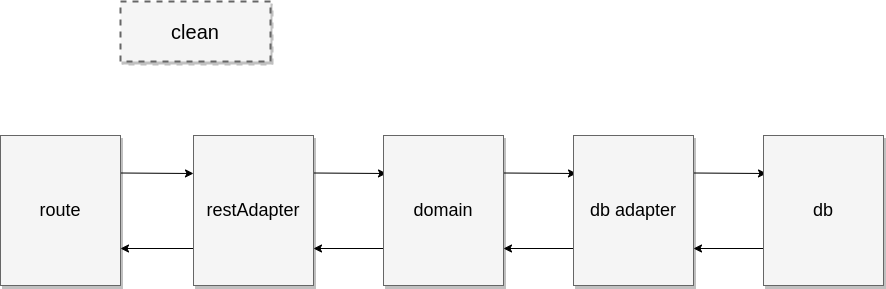

The diagram above was exported from draw.io. Its source (the exported page's mxGraphModel, read from the mxfile embedded in the PNG):
<mxGraphModel dx="1102" dy="653" grid="1" gridSize="10" guides="1" tooltips="1" connect="1" arrows="1" fold="1" page="1" pageScale="1.5" pageWidth="1169" pageHeight="826" background="#ffffff" math="0" shadow="0">
  <root>
    <mxCell id="0" style=";html=1;" />
    <mxCell id="1" style=";html=1;" parent="0" />
    <mxCell id="3a17f1ce550125da-1" value="clean" style="whiteSpace=wrap;html=1;shadow=1;fontSize=20;fillColor=#f5f5f5;strokeColor=#666666;strokeWidth=2;dashed=1;" parent="1" vertex="1">
      <mxGeometry x="717" y="310" width="150" height="60" as="geometry" />
    </mxCell>
    <mxCell id="3a17f1ce550125da-20" style="edgeStyle=elbowEdgeStyle;rounded=0;html=1;startArrow=none;startFill=0;jettySize=auto;orthogonalLoop=1;fontSize=18;elbow=vertical;exitX=1;exitY=0.25;exitDx=0;exitDy=0;" parent="1" source="3a17f1ce550125da-8" edge="1">
      <mxGeometry relative="1" as="geometry">
        <Array as="points">
          <mxPoint x="750" y="482" />
          <mxPoint x="757" y="470" />
          <mxPoint x="757" y="514" />
        </Array>
        <mxPoint x="790" y="510" as="sourcePoint" />
        <mxPoint x="790" y="482" as="targetPoint" />
      </mxGeometry>
    </mxCell>
    <mxCell id="3a17f1ce550125da-8" value="route" style="whiteSpace=wrap;html=1;shadow=1;fontSize=18;fillColor=#f5f5f5;strokeColor=#666666;" parent="1" vertex="1">
      <mxGeometry x="597" y="444" width="120" height="150" as="geometry" />
    </mxCell>
    <mxCell id="J7mp6GRHTLvsY3ejvP5M-1" style="edgeStyle=elbowEdgeStyle;rounded=0;html=1;startArrow=none;startFill=0;jettySize=auto;orthogonalLoop=1;fontSize=18;elbow=vertical;entryX=1;entryY=0.75;entryDx=0;entryDy=0;" edge="1" parent="1" target="3a17f1ce550125da-8">
      <mxGeometry relative="1" as="geometry">
        <Array as="points">
          <mxPoint x="750" y="557" />
          <mxPoint x="767" y="480" />
          <mxPoint x="767" y="524" />
        </Array>
        <mxPoint x="790" y="557" as="sourcePoint" />
        <mxPoint x="800" y="492" as="targetPoint" />
      </mxGeometry>
    </mxCell>
    <mxCell id="J7mp6GRHTLvsY3ejvP5M-2" style="edgeStyle=elbowEdgeStyle;rounded=0;html=1;startArrow=none;startFill=0;jettySize=auto;orthogonalLoop=1;fontSize=18;elbow=vertical;exitX=1;exitY=0.25;exitDx=0;exitDy=0;" edge="1" parent="1" source="J7mp6GRHTLvsY3ejvP5M-3">
      <mxGeometry relative="1" as="geometry">
        <Array as="points">
          <mxPoint x="943" y="482" />
          <mxPoint x="950" y="470" />
          <mxPoint x="950" y="514" />
        </Array>
        <mxPoint x="983" y="510" as="sourcePoint" />
        <mxPoint x="983" y="482" as="targetPoint" />
      </mxGeometry>
    </mxCell>
    <mxCell id="J7mp6GRHTLvsY3ejvP5M-3" value="restAdapter" style="whiteSpace=wrap;html=1;shadow=1;fontSize=18;fillColor=#f5f5f5;strokeColor=#666666;" vertex="1" parent="1">
      <mxGeometry x="790" y="444" width="120" height="150" as="geometry" />
    </mxCell>
    <mxCell id="J7mp6GRHTLvsY3ejvP5M-4" style="edgeStyle=elbowEdgeStyle;rounded=0;html=1;startArrow=none;startFill=0;jettySize=auto;orthogonalLoop=1;fontSize=18;elbow=vertical;entryX=1;entryY=0.75;entryDx=0;entryDy=0;" edge="1" parent="1" target="J7mp6GRHTLvsY3ejvP5M-3">
      <mxGeometry relative="1" as="geometry">
        <Array as="points">
          <mxPoint x="943" y="557" />
          <mxPoint x="960" y="480" />
          <mxPoint x="960" y="524" />
        </Array>
        <mxPoint x="983" y="557" as="sourcePoint" />
        <mxPoint x="993" y="492" as="targetPoint" />
      </mxGeometry>
    </mxCell>
    <mxCell id="J7mp6GRHTLvsY3ejvP5M-11" style="edgeStyle=elbowEdgeStyle;rounded=0;html=1;startArrow=none;startFill=0;jettySize=auto;orthogonalLoop=1;fontSize=18;elbow=vertical;exitX=1;exitY=0.25;exitDx=0;exitDy=0;" edge="1" parent="1" source="J7mp6GRHTLvsY3ejvP5M-12">
      <mxGeometry relative="1" as="geometry">
        <Array as="points">
          <mxPoint x="1133" y="482" />
          <mxPoint x="1140" y="470" />
          <mxPoint x="1140" y="514" />
        </Array>
        <mxPoint x="1173" y="510" as="sourcePoint" />
        <mxPoint x="1173" y="482" as="targetPoint" />
      </mxGeometry>
    </mxCell>
    <mxCell id="J7mp6GRHTLvsY3ejvP5M-12" value="domain" style="whiteSpace=wrap;html=1;shadow=1;fontSize=18;fillColor=#f5f5f5;strokeColor=#666666;" vertex="1" parent="1">
      <mxGeometry x="980" y="444" width="120" height="150" as="geometry" />
    </mxCell>
    <mxCell id="J7mp6GRHTLvsY3ejvP5M-13" style="edgeStyle=elbowEdgeStyle;rounded=0;html=1;startArrow=none;startFill=0;jettySize=auto;orthogonalLoop=1;fontSize=18;elbow=vertical;entryX=1;entryY=0.75;entryDx=0;entryDy=0;" edge="1" parent="1" target="J7mp6GRHTLvsY3ejvP5M-12">
      <mxGeometry relative="1" as="geometry">
        <Array as="points">
          <mxPoint x="1133" y="557" />
          <mxPoint x="1150" y="480" />
          <mxPoint x="1150" y="524" />
        </Array>
        <mxPoint x="1173" y="557" as="sourcePoint" />
        <mxPoint x="1183" y="492" as="targetPoint" />
      </mxGeometry>
    </mxCell>
    <mxCell id="J7mp6GRHTLvsY3ejvP5M-14" style="edgeStyle=elbowEdgeStyle;rounded=0;html=1;startArrow=none;startFill=0;jettySize=auto;orthogonalLoop=1;fontSize=18;elbow=vertical;exitX=1;exitY=0.25;exitDx=0;exitDy=0;" edge="1" parent="1" source="J7mp6GRHTLvsY3ejvP5M-15">
      <mxGeometry relative="1" as="geometry">
        <Array as="points">
          <mxPoint x="1323" y="482" />
          <mxPoint x="1330" y="470" />
          <mxPoint x="1330" y="514" />
        </Array>
        <mxPoint x="1363" y="510" as="sourcePoint" />
        <mxPoint x="1363" y="482" as="targetPoint" />
      </mxGeometry>
    </mxCell>
    <mxCell id="J7mp6GRHTLvsY3ejvP5M-15" value="db adapter" style="whiteSpace=wrap;html=1;shadow=1;fontSize=18;fillColor=#f5f5f5;strokeColor=#666666;" vertex="1" parent="1">
      <mxGeometry x="1170" y="444" width="120" height="150" as="geometry" />
    </mxCell>
    <mxCell id="J7mp6GRHTLvsY3ejvP5M-16" style="edgeStyle=elbowEdgeStyle;rounded=0;html=1;startArrow=none;startFill=0;jettySize=auto;orthogonalLoop=1;fontSize=18;elbow=vertical;entryX=1;entryY=0.75;entryDx=0;entryDy=0;" edge="1" parent="1" target="J7mp6GRHTLvsY3ejvP5M-15">
      <mxGeometry relative="1" as="geometry">
        <Array as="points">
          <mxPoint x="1323" y="557" />
          <mxPoint x="1340" y="480" />
          <mxPoint x="1340" y="524" />
        </Array>
        <mxPoint x="1363" y="557" as="sourcePoint" />
        <mxPoint x="1373" y="492" as="targetPoint" />
      </mxGeometry>
    </mxCell>
    <mxCell id="J7mp6GRHTLvsY3ejvP5M-18" value="db" style="whiteSpace=wrap;html=1;shadow=1;fontSize=18;fillColor=#f5f5f5;strokeColor=#666666;" vertex="1" parent="1">
      <mxGeometry x="1360" y="444" width="120" height="150" as="geometry" />
    </mxCell>
  </root>
</mxGraphModel>